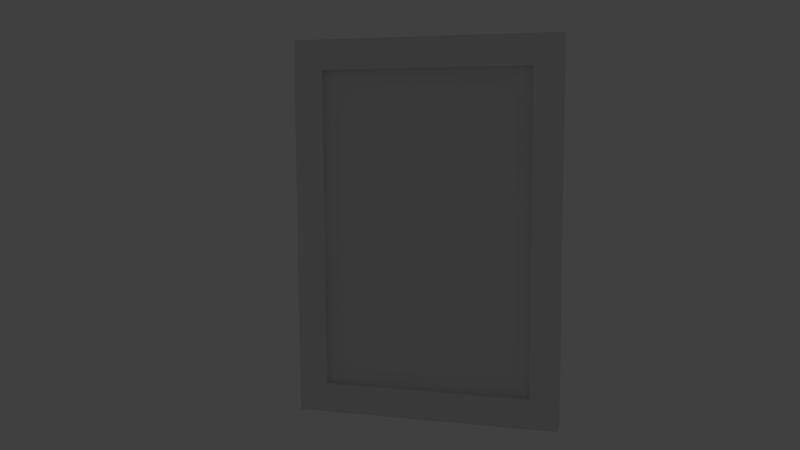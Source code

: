 # Source: back_hall_photo01.blend  (saved by Blender 2.74.0; exported with 4.5.12 LTS)
import bpy
from mathutils import Matrix  # noqa: F401  (used for matrix-valued properties, if any)

bpy.ops.wm.read_factory_settings(use_empty=True)
scene = bpy.context.scene
scene.name = 'Scene'

# ---- collections
col_collection_1 = bpy.data.collections.new('Collection 1'); scene.collection.children.link(col_collection_1)
col_collection_5 = bpy.data.collections.new('Collection 5'); scene.collection.children.link(col_collection_5)
col_collection_20 = bpy.data.collections.new('Collection 20'); scene.collection.children.link(col_collection_20)
col_collection_20.hide_render = True
col_collection_20.hide_viewport = True

# ---- materials (node trees are filled in below, after node groups)
mat_painting_paper_backing01 = bpy.data.materials.new('painting_paper_backing01')
mat_painting_paper_backing01.alpha_threshold = 0.0
mat_painting_paper_backing01.use_transparent_shadow = False
mat_painting_paper_backing01.roughness = 0.5
mat_painting_paper_backing01.specular_intensity = 0.0
mat_back_hall_painting01 = bpy.data.materials.new('back_hall_painting01')
mat_back_hall_painting01.alpha_threshold = 0.0
mat_back_hall_painting01.use_transparent_shadow = False
mat_back_hall_painting01.roughness = 0.5
mat_back_hall_painting01.specular_intensity = 0.0
mat_bedroom_sw_paintin = bpy.data.materials.new('bedroom_sw_paintin')
mat_bedroom_sw_paintin.alpha_threshold = 0.0
mat_bedroom_sw_paintin.use_transparent_shadow = False
mat_bedroom_sw_paintin.roughness = 0.5
mat_bedroom_sw_paintin.specular_intensity = 0.0
mat_bedroom_sw_paintin.line_color = (0.0, 0.0, 0.0, 1.0)

# ---- material node trees

# ---- world
world_world = bpy.data.worlds.new('World'); scene.world = world_world
world_world.color = (0.05088, 0.05088, 0.05088)
world_world.use_sun_shadow = False
world_world.sun_shadow_jitter_overblur = 0.0
world_world.cycles.sampling_method = 'MANUAL'
world_world.cycles.sample_map_resolution = 256

# ---- cameras
cam_camera = bpy.data.cameras.new('Camera')
cam_camera.clip_end = 100.0
cam_camera.lens = 35.0
cam_camera.sensor_width = 32.0
cam_camera.sensor_height = 18.0
cam_camera.ortho_scale = 7.314
cam_camera.dof.focus_distance = 0.0
cam_camera.dof.aperture_fstop = 128.0

# ---- lights
light_lamp_001 = bpy.data.lights.new('Lamp.001', 'POINT')
light_lamp_001.transmission_factor = 0.0
light_lamp_001.cutoff_distance = 30.0
light_lamp_001.energy = 100.0
light_lamp_001.shadow_buffer_clip_start = 1.001
light_lamp_001.shadow_soft_size = 0.1
light_lamp_001.shadow_maximum_resolution = 0.006
light_lamp_001.use_absolute_resolution = True
light_lamp_001.cycles.use_multiple_importance_sampling = False
light_lamp = bpy.data.lights.new('Lamp', 'POINT')
light_lamp.transmission_factor = 0.0
light_lamp.cutoff_distance = 30.0
light_lamp.energy = 100.0
light_lamp.shadow_buffer_clip_start = 1.001
light_lamp.shadow_soft_size = 0.1
light_lamp.shadow_maximum_resolution = 0.006
light_lamp.use_absolute_resolution = True
light_lamp.cycles.use_multiple_importance_sampling = False

# ---- meshes
me_plane_000 = bpy.data.meshes.new('Plane.000')
me_plane_000.from_pydata([(1.259e-06, -0.0002226, -0.5361), (1.371e-06, -0.0002226, 0.5361), (-0.755, -0.0002228, -0.5361), (-0.755, -0.0002227, 0.5361)], [], [(0, 1, 3, 2)])
_uv = me_plane_000.uv_layers.new(name='UVMap')
_uv.uv.foreach_set('vector', [0.04708, 0.04731, 0.9482, 0.04731, 0.9482, 0.9527, 0.04708, 0.9527])
me_plane_000.materials.append(mat_painting_paper_backing01)
me_plane_000.use_remesh_preserve_volume = False
me_plane_000.use_remesh_preserve_attributes = False
me_plane_000.use_mirror_vertex_groups = False
me_plane_000.update()
me_plane_007 = bpy.data.meshes.new('Plane.007')
me_plane_007.from_pydata([(0.06411, 0.0, 0.4646), (0.06411, 0.0, -0.4646), (0.6784, 0.0, 0.4646), (0.6784, 0.0, -0.4646)], [], [(0, 1, 3, 2)])
_uv = me_plane_007.uv_layers.new(name='UVMap')
_uv.uv.foreach_set('vector', [0.0, 1.0, 6.565e-08, 0.0, 1.0, 4.039e-08, 1.0, 1.0])
me_plane_007.materials.append(mat_back_hall_painting01)
me_plane_007.use_remesh_preserve_volume = False
me_plane_007.use_remesh_preserve_attributes = False
me_plane_007.use_mirror_vertex_groups = False
me_plane_007.update()
me_plane_005 = bpy.data.meshes.new('Plane.005')
me_plane_005.from_pydata([(-1.1e-06, 2.606e-07, 0.5417), (-1.037e-06, 4.062e-07, -0.5438), (0.7614, -4.046e-07, 0.5417), (0.7614, -2.59e-07, -0.5438), (0.6822, -1.699e-07, 0.5417), (0.08331, 2.428e-08, 0.5417), (0.08331, 1.699e-07, -0.5438), (0.6822, -2.428e-08, -0.5438), (-1.069e-06, 2.768e-07, 0.4568), (-9.741e-07, 3.901e-07, -0.4589), (0.7614, -2.751e-07, -0.4589), (0.7614, -3.884e-07, 0.4568), (0.08331, 1.521e-07, -0.4589), (0.08331, 3.884e-08, 0.4568), (0.6822, -3.884e-08, -0.4589), (0.6822, -1.521e-07, 0.4568), (-1.1e-06, -0.04647, 0.5417), (-1.037e-06, -0.04647, -0.5438), (0.7614, -0.04647, 0.5417), (0.7614, -0.04647, -0.5438), (0.6822, -0.04647, 0.5417), (0.08331, -0.04647, 0.5417), (0.08331, -0.04647, -0.5438), (0.6822, -0.04647, -0.5438), (-1.1e-06, -0.04647, 0.4568), (-1.037e-06, -0.04647, -0.4589), (0.7614, -0.04647, -0.4589), (0.7614, -0.04647, 0.4568), (0.08331, -0.04647, -0.4589), (0.08331, -0.04647, 0.4568), (0.6822, -0.04647, -0.4589), (0.6822, -0.04647, 0.4568)], [], [(14, 10, 3, 7), (9, 12, 6, 1), (12, 14, 7, 6), (4, 2, 11, 15), (15, 11, 10, 14), (0, 5, 13, 8), (8, 13, 12, 9), (5, 4, 15, 13), (30, 23, 19, 26), (25, 17, 22, 28), (28, 22, 23, 30), (20, 31, 27, 18), (31, 30, 26, 27), (16, 24, 29, 21), (24, 25, 28, 29), (21, 29, 31, 20), (6, 7, 23, 22), (4, 5, 21, 20), (11, 2, 18, 27), (9, 1, 17, 25), (3, 10, 26, 19), (14, 12, 28, 30), (0, 8, 24, 16), (1, 6, 22, 17), (15, 14, 30, 31), (2, 4, 20, 18), (12, 13, 29, 28), (7, 3, 19, 23), (10, 11, 27, 26), (5, 0, 16, 21), (8, 9, 25, 24), (13, 15, 31, 29)])
_uv = me_plane_005.uv_layers.new(name='UVMap')
_uv.uv.foreach_set('vector', [0.78, 0.7523, 0.78, 0.9999, 0.9965, 0.9999, 0.9965, 0.7523, 0.78, 0.0001007, 0.78, 0.2529, 0.9965, 0.2529, 0.9965, 0.0001011, 0.78, 0.2529, 0.78, 0.7523, 0.9965, 0.7523, 0.9965, 0.2529, 0.002387, 0.7523, 0.002388, 0.9999, 0.2188, 0.9999, 0.2188, 0.7523, 0.2188, 0.7523, 0.2188, 0.9999, 0.78, 0.9999, 0.78, 0.7523, 0.002387, 9.998e-05, 0.002387, 0.2529, 0.2188, 0.2529, 0.2188, 0.0001002, 0.2188, 0.0001002, 0.2188, 0.2529, 0.78, 0.2529, 0.78, 0.0001007, 0.002387, 0.2529, 0.002387, 0.7523, 0.2188, 0.7523, 0.2188, 0.2529, 0.78, 0.7523, 0.9965, 0.7523, 0.9965, 0.9999, 0.78, 0.9999, 0.78, 0.0001007, 0.9965, 0.0001011, 0.9965, 0.2529, 0.78, 0.2529, 0.78, 0.2529, 0.9965, 0.2529, 0.9965, 0.7523, 0.78, 0.7523, 0.002387, 0.7523, 0.2188, 0.7523, 0.2188, 0.9999, 0.002388, 0.9999, 0.2188, 0.7523, 0.78, 0.7523, 0.78, 0.9999, 0.2188, 0.9999, 0.002387, 9.998e-05, 0.2188, 0.0001002, 0.2188, 0.2529, 0.002387, 0.2529, 0.2188, 0.0001002, 0.78, 0.0001007, 0.78, 0.2529, 0.2188, 0.2529, 0.002387, 0.2529, 0.2188, 0.2529, 0.2188, 0.7523, 0.002387, 0.7523, 0.08562, 0.0156, 0.217, 0.01512, 0.2171, 0.03035, 0.08564, 0.03083, 0.551, 0.0143, 0.6822, 0.01454, 0.6822, 0.02974, 0.551, 0.02951, 0.4527, 0.01439, 0.5004, 0.01431, 0.5004, 0.02952, 0.4527, 0.0296, 0.9175, 0.01558, 0.9651, 0.01583, 0.9651, 0.03102, 0.9174, 0.03077, 0.2677, 0.01494, 0.3155, 0.01478, 0.3155, 0.03, 0.2678, 0.03016, 0.3507, 0.2246, 0.4999, 0.2246, 0.4999, 0.2407, 0.3507, 0.2407, 0.7328, 0.0147, 0.7805, 0.0149, 0.7804, 0.03009, 0.7328, 0.0299, 0.03491, 0.01579, 0.08562, 0.0156, 0.08564, 0.03083, 0.03493, 0.03102, 0.1949, 0.2246, 0.3507, 0.2246, 0.3507, 0.2407, 0.1949, 0.2407, 0.5004, 0.01431, 0.551, 0.0143, 0.551, 0.02951, 0.5004, 0.02952, 0.4999, 0.2246, 0.6559, 0.2246, 0.6559, 0.2407, 0.4999, 0.2407, 0.217, 0.01512, 0.2677, 0.01494, 0.2678, 0.03016, 0.2171, 0.03035, 0.3155, 0.01478, 0.4527, 0.01439, 0.4527, 0.0296, 0.3155, 0.03, 0.6822, 0.01454, 0.7328, 0.0147, 0.7328, 0.0299, 0.6822, 0.02974, 0.7805, 0.0149, 0.9175, 0.01558, 0.9174, 0.03077, 0.7804, 0.03009, 0.6559, 0.2246, 0.8051, 0.2246, 0.8051, 0.2407, 0.6559, 0.2407])
me_plane_005.materials.append(mat_bedroom_sw_paintin)
me_plane_005.use_remesh_preserve_volume = False
me_plane_005.use_remesh_preserve_attributes = False
me_plane_005.use_mirror_vertex_groups = False
me_plane_005.update()

# ---- objects
ob_paper_backing = bpy.data.objects.new('paper_backing', me_plane_000)
ob_canvas = bpy.data.objects.new('canvas', me_plane_007)
ob_frame = bpy.data.objects.new('frame', me_plane_005)
ob_lamp_001 = bpy.data.objects.new('Lamp.001', light_lamp_001)
ob_lamp = bpy.data.objects.new('Lamp', light_lamp)
ob_camera = bpy.data.objects.new('Camera', cam_camera)

# ---- transforms, parenting, visibility, modifiers, constraints
ob_paper_backing.location = (0.0, 0.0, 0.0)
ob_paper_backing.rotation_euler = (0.0, -0.0, 3.142)
ob_paper_backing.lineart.crease_threshold = 0.0
_vg = ob_paper_backing.vertex_groups.new(name='bedroom_sw_painting01_bone')
_vg.add([0, 1, 2, 3], 1.0, 'REPLACE')
_m = ob_paper_backing.modifiers.new('Armature', 'ARMATURE')
ob_canvas.location = (0.01036, -0.02746, 0.0)
ob_canvas.lineart.crease_threshold = 0.0
_vg = ob_canvas.vertex_groups.new(name='bedroom_sw_painting01_bone')
_vg.add([0, 1, 2, 3], 1.0, 'REPLACE')
_m = ob_canvas.modifiers.new('Armature', 'ARMATURE')
ob_frame.location = (0.0, 0.0, 0.0)
ob_frame.lineart.crease_threshold = 0.0
_vg = ob_frame.vertex_groups.new(name='bedroom_sw_painting01_bone')
_vg.add([0, 1, 2, 3, 4, 5, 6, 7, 8, 9, 10, 11, 12, 13, 14, 15, 16, 17, 18, 19, 20, 21, 22, 23, 24, 25, 26, 27, 28, 29, 30, 31], 1.0, 'REPLACE')
_m = ob_frame.modifiers.new('Armature', 'ARMATURE')
ob_lamp_001.location = (-0.9403, -1.64, 0.9608)
ob_lamp_001.rotation_euler = (0.6503, 0.05522, 1.866)
ob_lamp_001.scale = (0.5, 0.5, 0.5)
ob_lamp_001.lock_rotations_4d = False
ob_lamp_001.empty_display_type = 'ARROWS'
ob_lamp_001.color = (0.0, 0.0, 0.0, 0.0)
ob_lamp_001.lineart.crease_threshold = 0.0
ob_lamp.location = (-2.017, -3.656, 2.17)
ob_lamp.rotation_euler = (0.6503, 0.05522, 1.866)
ob_lamp.scale = (0.5, 0.5, 0.5)
ob_lamp.lock_rotations_4d = False
ob_lamp.empty_display_type = 'ARROWS'
ob_lamp.color = (0.0, 0.0, 0.0, 0.0)
ob_lamp.lineart.crease_threshold = 0.0
ob_camera.location = (0.9912, -2.406, 0.3106)
ob_camera.rotation_euler = (1.453, 0.005421, 0.2796)
ob_camera.lock_rotations_4d = False
ob_camera.empty_display_type = 'ARROWS'
ob_camera.color = (0.0, 0.0, 0.0, 0.0)
ob_camera.display_type = 'WIRE'
ob_camera.lineart.crease_threshold = 0.0

# ---- collection membership
col_collection_1.objects.link(ob_paper_backing)
col_collection_1.objects.link(ob_canvas)
col_collection_5.objects.link(ob_frame)
col_collection_20.objects.link(ob_lamp_001)
col_collection_20.objects.link(ob_lamp)
col_collection_20.objects.link(ob_camera)

# ---- scene / render settings (as saved in the file)
scene.camera = ob_camera
scene.frame_start = 1; scene.frame_end = 100; scene.frame_set(1)
scene.render.engine = 'BLENDER_EEVEE_NEXT'
scene.render.image_settings.color_mode = 'RGB'
scene.render.image_settings.compression = 90
scene.render.resolution_percentage = 50
scene.render.dither_intensity = 0.0
scene.render.bake_margin = 2
scene.cycles.use_denoising = False
scene.cycles.samples = 10
scene.cycles.sampling_pattern = 'TABULATED_SOBOL'
scene.cycles.light_sampling_threshold = 0.0
scene.cycles.use_adaptive_sampling = False
scene.cycles.use_light_tree = False
scene.cycles.blur_glossy = 0.0
scene.cycles.volume_bounces = 1
scene.cycles.pixel_filter_type = 'GAUSSIAN'
scene.cycles.sample_clamp_indirect = 0.0
scene.view_settings.view_transform = 'Standard'
bpy.context.view_layer.update()
